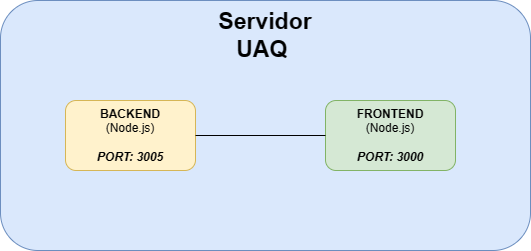

The diagram above was exported from draw.io. Its source (the exported page's mxGraphModel, read from the mxfile embedded in the PNG):
<mxGraphModel dx="2206" dy="817" grid="1" gridSize="10" guides="1" tooltips="1" connect="1" arrows="1" fold="1" page="1" pageScale="1" pageWidth="827" pageHeight="1169" math="0" shadow="0">
  <root>
    <mxCell id="0" />
    <mxCell id="1" parent="0" />
    <mxCell id="B9bkmAvv0j_vvuqyojg3-1" value="" style="rounded=1;whiteSpace=wrap;html=1;fillColor=#dae8fc;strokeColor=#6c8ebf;" vertex="1" parent="1">
      <mxGeometry x="-95" y="170" width="530" height="250" as="geometry" />
    </mxCell>
    <mxCell id="B9bkmAvv0j_vvuqyojg3-2" value="&lt;b&gt;BACKEND&lt;/b&gt;&lt;br&gt;(Node.js)&lt;br&gt;&lt;br&gt;&lt;i&gt;&lt;b&gt;PORT: 3005&lt;/b&gt;&lt;/i&gt;" style="rounded=1;whiteSpace=wrap;html=1;fillColor=#fff2cc;strokeColor=#d6b656;" vertex="1" parent="1">
      <mxGeometry x="-30" y="270" width="130" height="70" as="geometry" />
    </mxCell>
    <mxCell id="B9bkmAvv0j_vvuqyojg3-3" value="&lt;b&gt;&lt;font style=&quot;font-size: 23px;&quot;&gt;Servidor UAQ&amp;nbsp;&lt;/font&gt;&lt;/b&gt;" style="text;html=1;strokeColor=none;fillColor=none;align=center;verticalAlign=middle;whiteSpace=wrap;rounded=0;" vertex="1" parent="1">
      <mxGeometry x="110" y="190" width="120" height="30" as="geometry" />
    </mxCell>
    <mxCell id="B9bkmAvv0j_vvuqyojg3-4" value="&lt;b&gt;FRONTEND&lt;/b&gt;&lt;br&gt;(Node.js)&lt;br&gt;&lt;br&gt;&lt;i&gt;&lt;b&gt;PORT: 3000&lt;/b&gt;&lt;/i&gt;" style="rounded=1;whiteSpace=wrap;html=1;fillColor=#d5e8d4;strokeColor=#82b366;" vertex="1" parent="1">
      <mxGeometry x="230" y="270" width="130" height="70" as="geometry" />
    </mxCell>
    <mxCell id="B9bkmAvv0j_vvuqyojg3-5" value="" style="endArrow=none;html=1;rounded=0;entryX=0;entryY=0.5;entryDx=0;entryDy=0;" edge="1" parent="1" source="B9bkmAvv0j_vvuqyojg3-2" target="B9bkmAvv0j_vvuqyojg3-4">
      <mxGeometry width="50" height="50" relative="1" as="geometry">
        <mxPoint x="100" y="355" as="sourcePoint" />
        <mxPoint x="170.71067811865476" y="305" as="targetPoint" />
      </mxGeometry>
    </mxCell>
  </root>
</mxGraphModel>